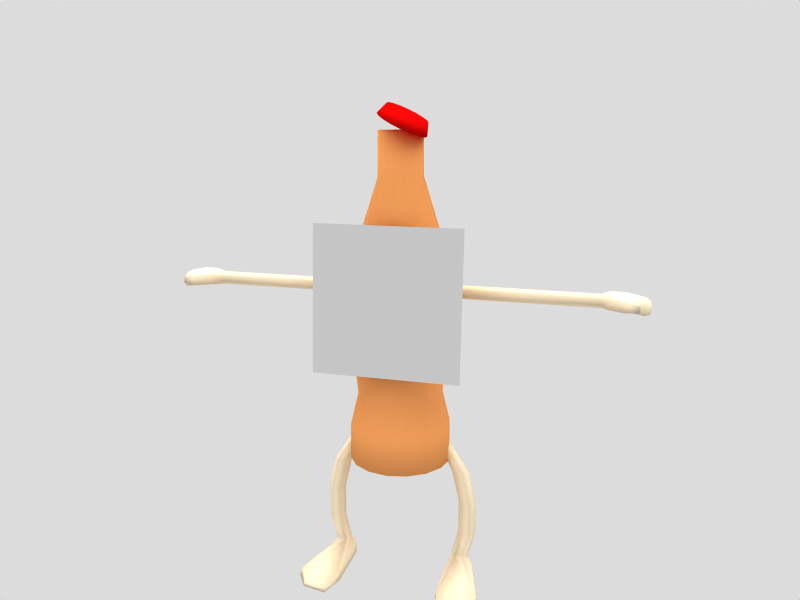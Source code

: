 # Source: super_cocacola6.blend  (saved by Blender 2.46.0; exported with 4.5.12 LTS)
import bpy
from mathutils import Matrix  # noqa: F401  (used for matrix-valued properties, if any)

bpy.ops.wm.read_factory_settings(use_empty=True)
scene = bpy.context.scene
scene.name = 'Scene'

# ---- collections
col_collection_1 = bpy.data.collections.new('Collection 1'); scene.collection.children.link(col_collection_1)
col_collection_20 = bpy.data.collections.new('Collection 20'); scene.collection.children.link(col_collection_20)

# ---- materials (node trees are filled in below, after node groups)
mat_memberskin = bpy.data.materials.new('MemberSkin')
mat_memberskin.alpha_threshold = 0.0
mat_memberskin.diffuse_color = (0.9765, 0.902, 0.7725, 1.0)
mat_memberskin.roughness = 0.0
mat_memberskin.specular_intensity = 0.1
mat_memberskin.line_color = (0.0, 0.0, 0.0, 1.0)
mat_faceskin = bpy.data.materials.new('FaceSkin')
mat_faceskin.alpha_threshold = 0.0
mat_faceskin.preview_render_type = 'CUBE'
mat_faceskin.roughness = 0.5
mat_faceskin.line_color = (0.0, 0.0, 0.0, 1.0)
mat_capskin = bpy.data.materials.new('CapSkin')
mat_capskin.alpha_threshold = 0.0
mat_capskin.preview_render_type = 'CUBE'
mat_capskin.diffuse_color = (0.9294, 0.03137, 0.03137, 1.0)
mat_capskin.roughness = 0.5
mat_capskin.line_color = (0.0, 0.0, 0.0, 1.0)
mat_bottleskin = bpy.data.materials.new('BottleSkin')
mat_bottleskin.alpha_threshold = 0.0
mat_bottleskin.preview_render_type = 'CUBE'
mat_bottleskin.diffuse_color = (0.9647, 0.6314, 0.3608, 1.0)
mat_bottleskin.roughness = 0.5
mat_bottleskin.line_color = (0.0, 0.0, 0.0, 1.0)

# ---- material node trees

# ---- world
world_world = bpy.data.worlds.new('World'); scene.world = world_world
world_world.color = (0.8627, 0.8627, 0.8627)
world_world.use_sun_shadow = False
world_world.sun_shadow_jitter_overblur = 0.0
world_world.cycles.sampling_method = 'MANUAL'
world_world.cycles.sample_map_resolution = 256

# ---- cameras
cam_camera_001 = bpy.data.cameras.new('Camera.001')
cam_camera_001.passepartout_alpha = 0.2
cam_camera_001.clip_end = 100.0
cam_camera_001.lens = 35.0
cam_camera_001.show_passepartout = False
cam_camera_001.show_safe_areas = True
cam_camera_001.dof.focus_distance = 0.0
cam_camera_001.dof.aperture_fstop = 128.0

# ---- lights
light_lamp_003 = bpy.data.lights.new('Lamp.003', 'SUN')
light_lamp_003.transmission_factor = 0.0
light_lamp_003.angle = 1.571
light_lamp_003.energy = 1.5
light_lamp_003.shadow_buffer_clip_start = 0.5
light_lamp_003.shadow_soft_size = 1.0
light_lamp_003.shadow_cascade_max_distance = 1000.0
light_lamp_003.cycles.use_multiple_importance_sampling = False

# ---- meshes
me_leg = bpy.data.meshes.new('Leg')
me_leg.from_pydata([(-1.079, 0.1581, -1.899), (1.079, 0.1581, -1.899), (-0.9976, 0.0175, -1.9), (0.9976, 0.0175, -1.9), (-1.079, -0.1231, -1.832), (1.079, -0.1231, -1.832), (-1.241, -0.1231, -1.832), (1.241, -0.1231, -1.832), (-1.322, 0.01745, -1.899), (1.322, 0.01745, -1.899), (-1.241, 0.158, -1.899), (1.241, 0.158, -1.899), (-1.071, 0.1581, -0.1628), (1.071, 0.1581, -0.1628), (-0.9901, 0.0175, -0.1629), (0.9901, 0.0175, -0.1629), (-1.071, -0.1231, -0.1628), (1.071, -0.1231, -0.1628), (-1.234, -0.1231, -0.1626), (1.234, -0.1231, -0.1626), (-1.315, 0.01745, -0.1625), (1.315, 0.01745, -0.1625), (-1.234, 0.158, -0.1626), (1.234, 0.158, -0.1626), (-1.125, 0.0175, -0.8151), (1.125, 0.0175, -0.8151), (-1.206, 0.1581, -0.815), (1.206, 0.1581, -0.815), (-1.205, -0.1231, -0.7728), (1.205, -0.1231, -0.7728), (-1.368, -0.1231, -0.7726), (1.368, -0.1231, -0.7726), (-1.449, 0.01745, -0.8147), (1.449, 0.01745, -0.8147), (-1.368, 0.158, -0.8148), (1.368, 0.158, -0.8148), (-1.124, 0.0175, -0.7307), (1.124, 0.0175, -0.7307), (-1.205, 0.1581, -0.7306), (1.205, 0.1581, -0.7306), (-1.449, 0.01745, -0.7303), (1.449, 0.01745, -0.7303), (-1.368, 0.158, -0.7304), (1.368, 0.158, -0.7304), (-0.7608, 0.01748, 0.5444), (0.7608, 0.01748, 0.5444), (-0.8063, 0.09631, 0.5445), (0.8063, 0.09631, 0.5445), (-0.8518, 0.01746, 0.5445), (0.8518, 0.01746, 0.5445), (-0.8063, -0.06137, 0.5445), (0.8063, -0.06137, 0.5445), (-0.7152, -0.06135, 0.5443), (0.7152, -0.06135, 0.5443), (-0.6697, 0.01749, 0.5443), (0.6697, 0.01749, 0.5443), (-0.7153, 0.09632, 0.5443), (0.7153, 0.09632, 0.5443), (-1.277, 0.2626, -2.024), (1.277, 0.2626, -2.024), (-1.393, 0.01744, -2.024), (1.393, 0.01744, -2.024), (-1.65, -0.9488, -2.019), (1.65, -0.9488, -2.019), (-0.9488, -0.9447, -2.018), (0.9488, -0.9447, -2.018), (-0.9457, 0.01751, -2.024), (0.9457, 0.01751, -2.024), (-1.044, 0.2627, -2.024), (1.044, 0.2627, -2.024), (-0.9212, 0.01751, -2.165), (0.9212, 0.01751, -2.165), (-1.018, 0.2833, -2.165), (1.018, 0.2833, -2.165), (-0.9196, -1.0, -2.163), (0.9196, -1.0, -2.163), (-1.703, -1.004, -2.163), (1.703, -1.004, -2.163), (-1.424, 0.01744, -2.164), (1.424, 0.01744, -2.164), (-1.295, 0.2832, -2.164), (1.295, 0.2832, -2.164), (-1.054, -1.426, -2.166), (1.054, -1.426, -2.166), (-1.496, -1.333, -2.167), (1.496, -1.333, -2.167), (-1.493, -1.291, -2.097), (1.493, -1.291, -2.097), (-1.055, -1.385, -2.096), (1.055, -1.385, -2.096), (-1.126, 0.0175, -1.352), (1.126, 0.0175, -1.352), (-1.207, 0.1581, -1.352), (1.207, 0.1581, -1.352), (-1.207, -0.1231, -1.352), (1.207, -0.1231, -1.352), (-1.37, -0.1231, -1.352), (1.37, -0.1231, -1.352), (-1.451, 0.01745, -1.351), (1.451, 0.01745, -1.351), (-1.37, 0.158, -1.352), (1.37, 0.158, -1.352)], [], [(26, 38, 36, 24), (37, 39, 27, 25), (38, 12, 14, 36), (15, 13, 39, 37), (24, 36, 28), (29, 37, 25), (36, 14, 16, 28), (17, 15, 37, 29), (28, 16, 18, 30), (19, 17, 29, 31), (30, 40, 32), (33, 41, 31), (30, 18, 20, 40), (21, 19, 31, 41), (32, 40, 42, 34), (43, 41, 33, 35), (40, 20, 22, 42), (23, 21, 41, 43), (12, 38, 42, 22), (43, 39, 13, 23), (38, 26, 34, 42), (35, 27, 39, 43), (12, 22, 46, 56), (47, 23, 13, 57), (22, 20, 48, 46), (49, 21, 23, 47), (20, 18, 50, 48), (51, 19, 21, 49), (18, 16, 52, 50), (53, 17, 19, 51), (16, 14, 54, 52), (55, 15, 17, 53), (14, 12, 56, 54), (57, 13, 15, 55), (44, 54, 56), (57, 55, 45), (44, 52, 54), (55, 53, 45), (44, 50, 52), (53, 51, 45), (44, 48, 50), (51, 49, 45), (44, 46, 48), (49, 47, 45), (44, 56, 46), (47, 57, 45), (10, 0, 68, 58), (69, 1, 11, 59), (8, 10, 58, 60), (59, 11, 9, 61), (6, 8, 60, 62), (61, 9, 7, 63), (4, 6, 62, 64), (63, 7, 5, 65), (2, 4, 64, 66), (65, 5, 3, 67), (0, 2, 66, 68), (67, 3, 1, 69), (66, 70, 72, 68), (73, 71, 67, 69), (64, 74, 70, 66), (71, 75, 65, 67), (60, 78, 76, 62), (77, 79, 61, 63), (58, 80, 78, 60), (79, 81, 59, 61), (68, 72, 80, 58), (81, 73, 69, 59), (70, 78, 80, 72), (81, 79, 71, 73), (70, 74, 76, 78), (77, 75, 71, 79), (76, 74, 82, 84), (83, 75, 77, 85), (62, 76, 84, 86), (85, 77, 63, 87), (74, 64, 88, 82), (89, 65, 75, 83), (64, 62, 86, 88), (87, 63, 65, 89), (86, 84, 82, 88), (83, 85, 87, 89), (0, 92, 90, 2), (91, 93, 1, 3), (92, 26, 24, 90), (25, 27, 93, 91), (2, 90, 94, 4), (95, 91, 3, 5), (90, 24, 28, 94), (29, 25, 91, 95), (4, 94, 96, 6), (97, 95, 5, 7), (94, 28, 30, 96), (31, 29, 95, 97), (6, 96, 98, 8), (99, 97, 7, 9), (96, 30, 32, 98), (33, 31, 97, 99), (8, 98, 100, 10), (101, 99, 9, 11), (98, 32, 34, 100), (35, 33, 99, 101), (26, 92, 100, 34), (101, 93, 27, 35), (92, 0, 10, 100), (11, 1, 93, 101)])
me_leg.polygons.foreach_set('use_smooth', [True] * 106)
me_leg.materials.append(mat_memberskin)
me_leg.use_remesh_preserve_volume = False
me_leg.use_remesh_preserve_attributes = False
me_leg.use_mirror_vertex_groups = False
me_leg.update()
me_arm = bpy.data.meshes.new('Arm')
me_arm.from_pydata([(-3.485, 0.1051, -0.01245), (3.485, 0.1051, -0.01245), (-3.485, -0.0002192, -0.07328), (3.485, -0.0002192, -0.07328), (-3.485, -0.1056, -0.01248), (3.485, -0.1056, -0.01248), (-3.485, -0.1056, 0.1091), (3.485, -0.1056, 0.1091), (-3.485, -0.0002588, 0.17), (3.485, -0.0002588, 0.17), (-3.485, 0.1051, 0.1092), (3.485, 0.1051, 0.1092), (-0.9201, 0.1051, -0.01245), (0.9201, 0.1051, -0.01245), (-0.9201, -0.0002191, -0.07328), (0.9201, -0.0002191, -0.07328), (-0.9201, -0.1056, -0.01248), (0.9201, -0.1056, -0.01248), (-0.9201, -0.1056, 0.1091), (0.9201, -0.1056, 0.1091), (-0.9201, -0.000259, 0.17), (0.9201, -0.000259, 0.17), (-0.9201, 0.1051, 0.1092), (0.9201, 0.1051, 0.1092), (-2.249, -0.0002191, -0.07328), (2.249, -0.0002191, -0.07328), (-2.249, 0.1051, -0.01245), (2.249, 0.1051, -0.01245), (-2.201, -0.1056, -0.01248), (2.201, -0.1056, -0.01248), (-2.201, -0.1056, 0.1091), (2.201, -0.1056, 0.1091), (-2.249, -0.0002589, 0.17), (2.249, -0.0002589, 0.17), (-2.249, 0.1051, 0.1092), (2.249, 0.1051, 0.1092), (-2.152, -0.0002191, -0.07328), (2.152, -0.0002191, -0.07328), (-2.152, 0.1051, -0.01245), (2.152, 0.1051, -0.01245), (-2.152, -0.0002589, 0.17), (2.152, -0.0002589, 0.17), (-2.152, 0.1051, 0.1092), (2.152, 0.1051, 0.1092), (-0.6995, -0.000239, -0.004715), (0.6995, -0.000239, -0.004715), (-0.6995, 0.05883, 0.0294), (0.6995, 0.05883, 0.0294), (-0.6995, -0.0002502, 0.06349), (0.6995, -0.0002502, 0.06349), (-0.6995, -0.05932, 0.02938), (0.6995, -0.05932, 0.02938), (-0.6995, -0.05931, -0.03883), (0.6995, -0.05931, -0.03883), (-0.6995, -0.0002279, -0.07293), (0.6995, -0.0002279, -0.07293), (-0.6995, 0.05884, -0.03881), (0.6995, 0.05884, -0.03881), (-3.627, 0.1509, 0.1356), (3.627, 0.1509, 0.1356), (-3.627, -0.0002675, 0.2229), (3.627, -0.0002675, 0.2229), (-3.627, -0.2689, 0.1356), (3.627, -0.2689, 0.1356), (-3.627, -0.2689, -0.03895), (3.627, -0.2689, -0.03895), (-3.627, -0.0002105, -0.09188), (3.627, -0.0002105, -0.09188), (-3.627, 0.1509, -0.03889), (3.627, 0.1509, -0.03889), (-4.185, 0.1509, -0.1001), (4.185, 0.1509, -0.1001), (-4.185, -0.0002105, -0.1531), (4.185, -0.0002105, -0.1531), (-4.185, -0.2689, -0.1001), (4.185, -0.2689, -0.1001), (-4.185, -0.2689, 0.07439), (4.185, -0.2689, 0.07439), (-4.185, -0.0002675, 0.1617), (4.185, -0.0002675, 0.1617), (-4.185, 0.1509, 0.07444), (4.185, 0.1509, 0.07444), (-4.312, -0.03453, -0.02474), (4.312, -0.03453, -0.02474), (-4.283, 0.05216, 0.04497), (4.283, 0.05216, 0.04497), (-4.283, -0.03454, 0.1146), (4.283, -0.03454, 0.1146), (-4.283, -0.1212, 0.04493), (4.283, -0.1212, 0.04493), (-4.283, -0.1212, -0.09445), (4.283, -0.1212, -0.09445), (-4.283, -0.03451, -0.1367), (4.283, -0.03451, -0.1367), (-4.283, 0.05218, -0.09441), (4.283, 0.05218, -0.09441), (-3.881, -0.0002105, -0.09188), (3.881, -0.0002105, -0.09188), (-3.881, 0.1509, -0.03889), (3.881, 0.1509, -0.03889), (-3.881, -0.2689, -0.03894), (3.881, -0.2689, -0.03894), (-3.881, -0.2689, 0.1356), (3.881, -0.2689, 0.1356), (-3.881, -0.0002675, 0.2229), (3.881, -0.0002675, 0.2229), (-3.881, 0.1509, 0.1356), (3.881, 0.1509, 0.1356), (-3.881, -0.4134, -0.03896), (3.881, -0.4134, -0.03896), (-3.881, -0.4134, 0.1356), (3.881, -0.4134, 0.1356), (-4.077, -0.359, 0.1028), (4.077, -0.359, 0.1028), (-4.112, -0.4493, 0.1028), (4.112, -0.4493, 0.1028), (-4.112, -0.4492, -0.006225), (4.112, -0.4492, -0.006225), (-4.077, -0.359, -0.00621), (4.077, -0.359, -0.00621)], [], [(0, 26, 24, 2), (25, 27, 1, 3), (2, 24, 28, 4), (29, 25, 3, 5), (4, 28, 30, 6), (31, 29, 5, 7), (6, 30, 32, 8), (33, 31, 7, 9), (8, 32, 34, 10), (35, 33, 9, 11), (26, 0, 10, 34), (11, 1, 27, 35), (26, 38, 36, 24), (37, 39, 27, 25), (38, 12, 14, 36), (15, 13, 39, 37), (24, 36, 28), (29, 37, 25), (36, 14, 16, 28), (17, 15, 37, 29), (28, 16, 18, 30), (19, 17, 29, 31), (30, 40, 32), (33, 41, 31), (30, 18, 20, 40), (21, 19, 31, 41), (32, 40, 42, 34), (43, 41, 33, 35), (40, 20, 22, 42), (23, 21, 41, 43), (12, 38, 42, 22), (43, 39, 13, 23), (38, 26, 34, 42), (35, 27, 39, 43), (12, 22, 46, 56), (47, 23, 13, 57), (22, 20, 48, 46), (49, 21, 23, 47), (20, 18, 50, 48), (51, 19, 21, 49), (18, 16, 52, 50), (53, 17, 19, 51), (16, 14, 54, 52), (55, 15, 17, 53), (14, 12, 56, 54), (57, 13, 15, 55), (44, 54, 56), (57, 55, 45), (44, 52, 54), (55, 53, 45), (44, 50, 52), (53, 51, 45), (44, 48, 50), (51, 49, 45), (44, 46, 48), (49, 47, 45), (44, 56, 46), (47, 57, 45), (10, 0, 68, 58), (69, 1, 11, 59), (8, 10, 58, 60), (59, 11, 9, 61), (6, 8, 60, 62), (61, 9, 7, 63), (4, 6, 62, 64), (63, 7, 5, 65), (2, 4, 64, 66), (65, 5, 3, 67), (0, 2, 66, 68), (67, 3, 1, 69), (80, 70, 94, 84), (95, 71, 81, 85), (78, 80, 84, 86), (85, 81, 79, 87), (76, 78, 86, 88), (87, 79, 77, 89), (74, 76, 88, 90), (89, 77, 75, 91), (72, 74, 90, 92), (91, 75, 73, 93), (70, 72, 92, 94), (93, 73, 71, 95), (82, 94, 92), (93, 95, 83), (82, 92, 90), (91, 93, 83), (82, 90, 88), (89, 91, 83), (82, 88, 86), (87, 89, 83), (82, 86, 84), (85, 87, 83), (84, 94, 82), (83, 95, 85), (66, 96, 98, 68), (99, 97, 67, 69), (96, 72, 70, 98), (71, 73, 97, 99), (64, 100, 96, 66), (97, 101, 65, 67), (100, 74, 72, 96), (73, 75, 101, 97), (102, 76, 74, 100), (75, 77, 103, 101), (60, 104, 102, 62), (103, 105, 61, 63), (104, 78, 76, 102), (77, 79, 105, 103), (58, 106, 104, 60), (105, 107, 59, 61), (106, 80, 78, 104), (79, 81, 107, 105), (68, 98, 106, 58), (107, 99, 69, 59), (98, 70, 80, 106), (81, 71, 99, 107), (62, 102, 110), (111, 103, 63), (100, 64, 108), (109, 65, 101), (62, 110, 108, 64), (109, 111, 63, 65), (110, 102, 112, 114), (113, 103, 111, 115), (108, 110, 114, 116), (115, 111, 109, 117), (100, 108, 116, 118), (117, 109, 101, 119), (102, 100, 118, 112), (119, 101, 103, 113), (112, 118, 116, 114), (117, 119, 113, 115)])
me_arm.polygons.foreach_set('use_smooth', [True] * 132)
me_arm.materials.append(mat_memberskin)
me_arm.use_remesh_preserve_volume = False
me_arm.use_remesh_preserve_attributes = False
me_arm.use_mirror_vertex_groups = False
me_arm.update()
me_skin = bpy.data.meshes.new('Skin')
me_skin.from_pydata([(-1.058, -0.6707, 0.9427), (-0.9335, -0.6785, -1.053), (1.057, -0.8209, -0.9283), (0.9326, -0.8132, 1.068)], [], [(0, 1, 2, 3)])
_uv = me_skin.uv_layers.new(name='UVTex')
_uv.uv.foreach_set('vector', [1.0, 1.0, 0.0, 1.0, 0.0, 0.0, 1.0, 1.49e-07])
me_skin.materials.append(mat_faceskin)
me_skin.use_remesh_preserve_volume = False
me_skin.use_remesh_preserve_attributes = False
me_skin.use_mirror_vertex_groups = False
me_skin.update()
me_cap = bpy.data.meshes.new('Cap')
me_cap.from_pydata([(-0.4942, 0.7732, -0.2325), (-0.1994, 0.9003, -0.7034), (0.1482, 0.8917, -1.079), (0.4957, 0.7489, -1.303), (0.7901, 0.4935, -1.341), (0.9867, 0.1644, -1.186), (1.055, -0.1883, -0.8631), (0.986, -0.5108, -0.4208), (0.7889, -0.7542, 0.07348), (0.4941, -0.8812, 0.5445), (0.1465, -0.8727, 0.9204), (-0.201, -0.7298, 1.144), (-0.4954, -0.4744, 1.182), (-0.692, -0.1453, 1.027), (-0.7608, 0.2073, 0.7041), (-0.6913, 0.5299, 0.2618), (-0.1844, 0.8402, 0.5958), (0.05866, 0.945, 0.2075), (0.3452, 0.9379, -0.1024), (0.6316, 0.8202, -0.2869), (0.8743, 0.6096, -0.3177), (1.036, 0.3384, -0.1903), (1.093, 0.04766, 0.07591), (1.036, -0.2182, 0.4405), (0.8733, -0.4188, 0.8479), (0.6303, -0.5235, 1.236), (0.3438, -0.5165, 1.546), (0.05737, -0.3987, 1.731), (-0.1853, -0.1882, 1.761), (-0.3474, 0.08307, 1.634), (-0.4041, 0.3738, 1.368), (-0.3469, 0.6397, 1.003), (0.1473, 0.009514, -0.07949), (0.3445, 0.2107, 0.7219)], [], [(32, 0, 1), (33, 17, 16), (32, 1, 2), (33, 18, 17), (32, 2, 3), (33, 19, 18), (32, 3, 4), (33, 20, 19), (32, 4, 5), (33, 21, 20), (32, 5, 6), (33, 22, 21), (32, 6, 7), (33, 23, 22), (32, 7, 8), (33, 24, 23), (32, 8, 9), (33, 25, 24), (32, 9, 10), (33, 26, 25), (32, 10, 11), (33, 27, 26), (32, 11, 12), (33, 28, 27), (32, 12, 13), (33, 29, 28), (32, 13, 14), (33, 30, 29), (32, 14, 15), (33, 31, 30), (15, 0, 32), (33, 16, 31), (0, 16, 17, 1), (1, 17, 18, 2), (2, 18, 19, 3), (3, 19, 20, 4), (4, 20, 21, 5), (5, 21, 22, 6), (6, 22, 23, 7), (7, 23, 24, 8), (8, 24, 25, 9), (9, 25, 26, 10), (10, 26, 27, 11), (11, 27, 28, 12), (12, 28, 29, 13), (13, 29, 30, 14), (14, 30, 31, 15), (16, 0, 15, 31)])
me_cap.polygons.foreach_set('use_smooth', [True] * 48)
_uv = me_cap.uv_layers.new(name='UVTex')
_uv.uv.foreach_set('vector', [0.4969, 0.6, 0.5905, 0.5374, 0.6073, 0.578, 0.5, 0.8531, 0.5619, 0.9365, 0.5253, 0.9538, 0.4969, 0.6, 0.6073, 0.578, 0.6073, 0.622, 0.5, 0.8531, 0.5891, 0.9065, 0.5619, 0.9365, 0.4969, 0.6, 0.6073, 0.622, 0.5905, 0.6626, 0.5, 0.8531, 0.6027, 0.8683, 0.5891, 0.9065, 0.4969, 0.6, 0.5905, 0.6626, 0.5594, 0.6936, 0.5, 0.8531, 0.6007, 0.8279, 0.6027, 0.8683, 0.4969, 0.6, 0.5594, 0.6936, 0.5188, 0.7105, 0.5, 0.8531, 0.5834, 0.7912, 0.6007, 0.8279, 0.4969, 0.6, 0.5188, 0.7105, 0.4749, 0.7105, 0.5, 0.8531, 0.5533, 0.7641, 0.5834, 0.7912, 0.4969, 0.6, 0.4749, 0.7105, 0.4343, 0.6936, 0.5, 0.8531, 0.5152, 0.7504, 0.5533, 0.7641, 0.4969, 0.6, 0.4343, 0.6936, 0.4032, 0.6626, 0.5, 0.8531, 0.4747, 0.7524, 0.5152, 0.7504, 0.4969, 0.6, 0.4032, 0.6626, 0.3864, 0.622, 0.5, 0.8531, 0.4381, 0.7698, 0.4747, 0.7524, 0.4969, 0.6, 0.3864, 0.622, 0.3864, 0.578, 0.5, 0.8531, 0.4109, 0.7998, 0.4381, 0.7698, 0.4969, 0.6, 0.3864, 0.578, 0.4032, 0.5374, 0.5, 0.8531, 0.3973, 0.8379, 0.4109, 0.7998, 0.4969, 0.6, 0.4032, 0.5374, 0.4343, 0.5064, 0.5, 0.8531, 0.3993, 0.8784, 0.3973, 0.8379, 0.4969, 0.6, 0.4343, 0.5064, 0.4749, 0.4895, 0.5, 0.8531, 0.4166, 0.915, 0.3993, 0.8784, 0.4969, 0.6, 0.4749, 0.4895, 0.5188, 0.4895, 0.5, 0.8531, 0.4467, 0.9422, 0.4166, 0.915, 0.4969, 0.6, 0.5188, 0.4895, 0.5594, 0.5064, 0.5, 0.8531, 0.4848, 0.9558, 0.4467, 0.9422, 0.5594, 0.5064, 0.5905, 0.5374, 0.4969, 0.6, 0.5, 0.8531, 0.5253, 0.9538, 0.4848, 0.9558, 0.5218, 0.9629, 0.5253, 0.9538, 0.5619, 0.9365, 0.5622, 0.9462, 0.5622, 0.9462, 0.5619, 0.9365, 0.5891, 0.9065, 0.5931, 0.9153, 0.5931, 0.9153, 0.5891, 0.9065, 0.6027, 0.8683, 0.6098, 0.875, 0.6098, 0.875, 0.6027, 0.8683, 0.6007, 0.8279, 0.6098, 0.8313, 0.6098, 0.8313, 0.6007, 0.8279, 0.5834, 0.7912, 0.5931, 0.7909, 0.5931, 0.7909, 0.5834, 0.7912, 0.5533, 0.7641, 0.5622, 0.76, 0.5622, 0.76, 0.5533, 0.7641, 0.5152, 0.7504, 0.5218, 0.7433, 0.5218, 0.7433, 0.5152, 0.7504, 0.4747, 0.7524, 0.4782, 0.7433, 0.4782, 0.7433, 0.4747, 0.7524, 0.4381, 0.7698, 0.4378, 0.76, 0.4378, 0.76, 0.4381, 0.7698, 0.4109, 0.7998, 0.4069, 0.7909, 0.4069, 0.7909, 0.4109, 0.7998, 0.3973, 0.8379, 0.3902, 0.8313, 0.3902, 0.8313, 0.3973, 0.8379, 0.3993, 0.8784, 0.3902, 0.875, 0.3902, 0.875, 0.3993, 0.8784, 0.4166, 0.915, 0.4069, 0.9153, 0.4069, 0.9153, 0.4166, 0.915, 0.4467, 0.9422, 0.4378, 0.9462, 0.4378, 0.9462, 0.4467, 0.9422, 0.4848, 0.9558, 0.4782, 0.9629, 0.5253, 0.9538, 0.5218, 0.9629, 0.4782, 0.9629, 0.4848, 0.9558])
me_cap.materials.append(mat_capskin)
me_cap.use_remesh_preserve_volume = False
me_cap.use_remesh_preserve_attributes = False
me_cap.use_mirror_vertex_groups = False
me_cap.update()
me_bottle = bpy.data.meshes.new('Bottle')
me_bottle.from_pydata([(0.9481, -0.001622, -2.451), (0.9481, 0.001622, -2.451), (0.8769, -0.3595, -2.451), (0.8769, 0.3595, -2.451), (0.6742, -0.6629, -2.451), (0.6742, 0.6629, -2.451), (0.3708, -0.8656, -2.451), (0.3708, 0.8656, -2.451), (0.01292, -0.9368, -2.451), (0.01292, 0.9368, -2.451), (-0.3449, -0.8656, -2.451), (-0.3449, 0.8656, -2.451), (-0.6483, -0.6629, -2.451), (-0.6483, 0.6629, -2.451), (-0.851, -0.3595, -2.451), (-0.851, 0.3595, -2.451), (-0.9222, -0.001622, -2.451), (-0.9222, 0.001622, -2.451), (0.4092, -0.001623, 2.446), (0.4092, 0.001623, 2.446), (0.379, -0.1533, 2.446), (0.379, 0.1533, 2.446), (0.2931, -0.2818, 2.446), (0.2931, 0.2818, 2.446), (0.1646, -0.3677, 2.446), (0.1646, 0.3677, 2.446), (0.01292, -0.3979, 2.446), (0.01292, 0.3979, 2.446), (-0.1387, -0.3677, 2.446), (-0.1387, 0.3677, 2.446), (-0.2673, -0.2818, 2.446), (-0.2673, 0.2818, 2.446), (-0.3532, -0.1533, 2.446), (-0.3532, 0.1533, 2.446), (-0.3833, -0.001621, 2.446), (-0.3833, 0.001621, 2.446), (0.01292, -0.001623, -2.451), (0.01292, 0.001623, -2.451), (0.01292, -0.001622, 2.446), (0.01292, 0.001622, 2.446), (0.8553, -0.001623, 0.667), (0.8553, 0.001623, 0.667), (0.7912, -0.324, 0.667), (0.7912, 0.324, 0.667), (0.6086, -0.5973, 0.667), (0.6086, 0.5973, 0.667), (0.3353, -0.7799, 0.667), (0.3353, 0.7799, 0.667), (0.01292, -0.844, 0.667), (0.01292, 0.844, 0.667), (-0.3094, -0.7799, 0.667), (-0.3094, 0.7799, 0.667), (-0.5827, -0.5973, 0.667), (-0.5827, 0.5973, 0.667), (-0.7653, -0.324, 0.667), (-0.7653, 0.324, 0.667), (-0.8294, -0.001621, 0.667), (-0.8294, 0.001621, 0.667), (0.9423, -0.001623, -0.3342), (0.9423, 0.001623, -0.3342), (0.8715, -0.3573, -0.3342), (0.8715, 0.3573, -0.3342), (0.6701, -0.6588, -0.3342), (0.6701, 0.6588, -0.3342), (0.3686, -0.8602, -0.3342), (0.3686, 0.8602, -0.3342), (0.01292, -0.931, -0.3342), (0.01292, 0.931, -0.3342), (-0.3427, -0.8602, -0.3342), (-0.3427, 0.8602, -0.3342), (-0.6442, -0.6588, -0.3342), (-0.6442, 0.6588, -0.3342), (-0.8457, -0.3573, -0.3342), (-0.8457, 0.3573, -0.3342), (-0.9164, -0.001621, -0.3342), (-0.9164, 0.001621, -0.3342), (0.4204, -0.001623, 1.803), (0.4204, 0.001623, 1.803), (0.3894, -0.1576, 1.803), (0.3894, 0.1576, 1.803), (0.3011, -0.2898, 1.803), (0.3011, 0.2898, 1.803), (0.1689, -0.3781, 1.803), (0.1689, 0.3781, 1.803), (0.01292, -0.4091, 1.803), (0.01292, 0.4091, 1.803), (-0.143, -0.3781, 1.803), (-0.143, 0.3781, 1.803), (-0.2699, -0.2844, 1.801), (-0.2699, 0.2844, 1.801), (-0.3566, -0.1547, 1.801), (-0.3566, 0.1547, 1.801), (-0.387, -0.001621, 1.801), (-0.387, 0.001621, 1.801), (0.9402, -0.001623, -1.911), (0.9402, 0.001623, -1.911), (0.8696, -0.3565, -1.911), (0.8696, 0.3565, -1.911), (0.6686, -0.6573, -1.911), (0.6686, 0.6573, -1.911), (0.3678, -0.8583, -1.911), (0.3678, 0.8583, -1.911), (0.01292, -0.9289, -1.911), (0.01292, 0.9289, -1.911), (-0.3419, -0.8583, -1.911), (-0.3419, 0.8583, -1.911), (-0.6428, -0.6573, -1.911), (-0.6428, 0.6573, -1.911), (-0.8438, -0.3565, -1.911), (-0.8438, 0.3565, -1.911), (-0.9144, -0.001622, -1.911), (-0.9144, 0.001622, -1.911), (0.794, -0.001623, -1.41), (0.794, 0.001623, -1.41), (0.7345, -0.3005, -1.41), (0.7345, 0.3005, -1.41), (0.5652, -0.5539, -1.41), (0.5652, 0.5539, -1.41), (0.3118, -0.7232, -1.41), (0.3118, 0.7232, -1.41), (0.01292, -0.7827, -1.41), (0.01292, 0.7827, -1.41), (-0.286, -0.7232, -1.41), (-0.286, 0.7232, -1.41), (-0.5394, -0.5539, -1.41), (-0.5394, 0.5539, -1.41), (-0.7087, -0.3005, -1.41), (-0.7087, 0.3005, -1.41), (-0.7681, -0.001622, -1.41), (-0.7681, 0.001622, -1.41)], [], [(36, 0, 2), (3, 1, 37), (38, 20, 18), (19, 21, 39), (36, 2, 4), (5, 3, 37), (38, 22, 20), (21, 23, 39), (36, 4, 6), (7, 5, 37), (38, 24, 22), (23, 25, 39), (36, 6, 8), (9, 7, 37), (38, 26, 24), (25, 27, 39), (36, 8, 10), (11, 9, 37), (38, 28, 26), (27, 29, 39), (36, 10, 12), (13, 11, 37), (38, 30, 28), (29, 31, 39), (36, 12, 14), (15, 13, 37), (38, 32, 30), (31, 33, 39), (36, 14, 16), (17, 15, 37), (38, 34, 32), (33, 35, 39), (58, 40, 42, 60), (43, 41, 59, 61), (60, 42, 44, 62), (45, 43, 61, 63), (62, 44, 46, 64), (47, 45, 63, 65), (64, 46, 48, 66), (49, 47, 65, 67), (66, 48, 50, 68), (51, 49, 67, 69), (68, 50, 52, 70), (53, 51, 69, 71), (70, 52, 54, 72), (55, 53, 71, 73), (72, 54, 56, 74), (57, 55, 73, 75), (40, 76, 78, 42), (79, 77, 41, 43), (42, 78, 80, 44), (81, 79, 43, 45), (44, 80, 82, 46), (83, 81, 45, 47), (46, 82, 84, 48), (85, 83, 47, 49), (48, 84, 86, 50), (87, 85, 49, 51), (50, 86, 88, 52), (89, 87, 51, 53), (52, 88, 90, 54), (91, 89, 53, 55), (54, 90, 92, 56), (93, 91, 55, 57), (76, 18, 20, 78), (21, 19, 77, 79), (78, 20, 22, 80), (23, 21, 79, 81), (80, 22, 24, 82), (25, 23, 81, 83), (82, 24, 26, 84), (27, 25, 83, 85), (84, 26, 28, 86), (29, 27, 85, 87), (86, 28, 30, 88), (31, 29, 87, 89), (88, 30, 32, 90), (33, 31, 89, 91), (90, 32, 34, 92), (35, 33, 91, 93), (0, 94, 96, 2), (97, 95, 1, 3), (2, 96, 98, 4), (99, 97, 3, 5), (4, 98, 100, 6), (101, 99, 5, 7), (6, 100, 102, 8), (103, 101, 7, 9), (8, 102, 104, 10), (105, 103, 9, 11), (10, 104, 106, 12), (107, 105, 11, 13), (12, 106, 108, 14), (109, 107, 13, 15), (14, 108, 110, 16), (111, 109, 15, 17), (94, 112, 114, 96), (115, 113, 95, 97), (112, 58, 60, 114), (61, 59, 113, 115), (96, 114, 116, 98), (117, 115, 97, 99), (114, 60, 62, 116), (63, 61, 115, 117), (98, 116, 118, 100), (119, 117, 99, 101), (116, 62, 64, 118), (65, 63, 117, 119), (100, 118, 120, 102), (121, 119, 101, 103), (118, 64, 66, 120), (67, 65, 119, 121), (102, 120, 122, 104), (123, 121, 103, 105), (120, 66, 68, 122), (69, 67, 121, 123), (104, 122, 124, 106), (125, 123, 105, 107), (122, 68, 70, 124), (71, 69, 123, 125), (106, 124, 126, 108), (127, 125, 107, 109), (124, 70, 72, 126), (73, 71, 125, 127), (108, 126, 128, 110), (129, 127, 109, 111), (126, 72, 74, 128), (75, 73, 127, 129)])
me_bottle.polygons.foreach_set('use_smooth', [True] * 128)
_uv = me_bottle.uv_layers.new(name='UVTex')
_uv.uv.foreach_set('vector', [0.3256, 0.02705, 0.3272, 0.02705, 0.2938, 0.01764, 0.7062, 0.01764, 0.6728, 0.02705, 0.6744, 0.02705, 0.1809, 0.9323, 0.2312, 0.9323, 0.2447, 0.9323, 0.7553, 0.9323, 0.7688, 0.9323, 0.8191, 0.9323, 0.3256, 0.02705, 0.2938, 0.01764, 0.2605, 0.01764, 0.7395, 0.01764, 0.7062, 0.01764, 0.6744, 0.02705, 0.1809, 0.9323, 0.2178, 0.9323, 0.2312, 0.9323, 0.7688, 0.9323, 0.7822, 0.9323, 0.8191, 0.9323, 0.3256, 0.02705, 0.2605, 0.01764, 0.2272, 0.01764, 0.7728, 0.01764, 0.7395, 0.01764, 0.6744, 0.02705, 0.1809, 0.9323, 0.2044, 0.9323, 0.2178, 0.9323, 0.7822, 0.9323, 0.7956, 0.9323, 0.8191, 0.9323, 0.3256, 0.02705, 0.2272, 0.01764, 0.1939, 0.01764, 0.8061, 0.01764, 0.7728, 0.01764, 0.6744, 0.02705, 0.1809, 0.9323, 0.1909, 0.9323, 0.2044, 0.9323, 0.7956, 0.9323, 0.8091, 0.9323, 0.8191, 0.9323, 0.05967, 0.02705, 0.1939, 0.01764, 0.1606, 0.01764, 0.8394, 0.01764, 0.8061, 0.01764, 0.9403, 0.02705, 0.1809, 0.9323, 0.1775, 0.9323, 0.1909, 0.9323, 0.8091, 0.9323, 0.8225, 0.9323, 0.8191, 0.9323, 0.05967, 0.02705, 0.1606, 0.01764, 0.1273, 0.01764, 0.8727, 0.01764, 0.8394, 0.01764, 0.9403, 0.02705, 0.1809, 0.9323, 0.1641, 0.9323, 0.1775, 0.9323, 0.8225, 0.9323, 0.8359, 0.9323, 0.8191, 0.9323, 0.05967, 0.02705, 0.1273, 0.01764, 0.09399, 0.01764, 0.906, 0.01764, 0.8727, 0.01764, 0.9403, 0.02705, 0.1809, 0.9323, 0.1506, 0.9323, 0.1641, 0.9323, 0.8359, 0.9323, 0.8494, 0.9323, 0.8191, 0.9323, 0.05967, 0.02705, 0.09399, 0.01764, 0.06068, 0.02705, 0.9393, 0.02705, 0.906, 0.01764, 0.9403, 0.02705, 0.1809, 0.9323, 0.1372, 0.9323, 0.1506, 0.9323, 0.8494, 0.9323, 0.8628, 0.9323, 0.8191, 0.9323, 0.3323, 0.4168, 0.3105, 0.6256, 0.2817, 0.6256, 0.298, 0.4168, 0.7183, 0.6256, 0.6895, 0.6256, 0.6677, 0.4168, 0.702, 0.4168, 0.298, 0.4168, 0.2817, 0.6256, 0.2529, 0.6256, 0.2638, 0.4168, 0.7471, 0.6256, 0.7183, 0.6256, 0.702, 0.4168, 0.7362, 0.4168, 0.2638, 0.4168, 0.2529, 0.6256, 0.224, 0.6256, 0.2295, 0.4168, 0.776, 0.6256, 0.7471, 0.6256, 0.7362, 0.4168, 0.7705, 0.4168, 0.2295, 0.4168, 0.224, 0.6256, 0.1952, 0.6256, 0.1952, 0.4168, 0.8048, 0.6256, 0.776, 0.6256, 0.7705, 0.4168, 0.8048, 0.4168, 0.1952, 0.4168, 0.1952, 0.6256, 0.1664, 0.6256, 0.1609, 0.4168, 0.8336, 0.6256, 0.8048, 0.6256, 0.8048, 0.4168, 0.8391, 0.4168, 0.1609, 0.4168, 0.1664, 0.6256, 0.1375, 0.6256, 0.1267, 0.4168, 0.8625, 0.6256, 0.8336, 0.6256, 0.8391, 0.4168, 0.8733, 0.4168, 0.1267, 0.4168, 0.1375, 0.6256, 0.1087, 0.6256, 0.09239, 0.4168, 0.8913, 0.6256, 0.8625, 0.6256, 0.8733, 0.4168, 0.9076, 0.4168, 0.09239, 0.4168, 0.1087, 0.6256, 0.07988, 0.6256, 0.05811, 0.4168, 0.9201, 0.6256, 0.8913, 0.6256, 0.9076, 0.4168, 0.9419, 0.4168, 0.3105, 0.6256, 0.25, 0.8351, 0.2359, 0.8351, 0.2817, 0.6256, 0.7641, 0.8351, 0.75, 0.8351, 0.6895, 0.6256, 0.7183, 0.6256, 0.2817, 0.6256, 0.2359, 0.8351, 0.2219, 0.8351, 0.2529, 0.6256, 0.7781, 0.8351, 0.7641, 0.8351, 0.7183, 0.6256, 0.7471, 0.6256, 0.2529, 0.6256, 0.2219, 0.8351, 0.2079, 0.8351, 0.224, 0.6256, 0.7921, 0.8351, 0.7781, 0.8351, 0.7471, 0.6256, 0.776, 0.6256, 0.224, 0.6256, 0.2079, 0.8351, 0.1939, 0.8351, 0.1952, 0.6256, 0.8061, 0.8351, 0.7921, 0.8351, 0.776, 0.6256, 0.8048, 0.6256, 0.1952, 0.6256, 0.1939, 0.8351, 0.1799, 0.8351, 0.1664, 0.6256, 0.8201, 0.8351, 0.8061, 0.8351, 0.8048, 0.6256, 0.8336, 0.6256, 0.1664, 0.6256, 0.1799, 0.8351, 0.1659, 0.8349, 0.1375, 0.6256, 0.8341, 0.8349, 0.8201, 0.8351, 0.8336, 0.6256, 0.8625, 0.6256, 0.1375, 0.6256, 0.1659, 0.8349, 0.1519, 0.8349, 0.1087, 0.6256, 0.8481, 0.8349, 0.8341, 0.8349, 0.8625, 0.6256, 0.8913, 0.6256, 0.1087, 0.6256, 0.1519, 0.8349, 0.1379, 0.8349, 0.07988, 0.6256, 0.8621, 0.8349, 0.8481, 0.8349, 0.8913, 0.6256, 0.9201, 0.6256, 0.25, 0.8351, 0.2447, 0.9323, 0.2312, 0.9323, 0.2359, 0.8351, 0.7688, 0.9323, 0.7553, 0.9323, 0.75, 0.8351, 0.7641, 0.8351, 0.2359, 0.8351, 0.2312, 0.9323, 0.2178, 0.9323, 0.2219, 0.8351, 0.7822, 0.9323, 0.7688, 0.9323, 0.7641, 0.8351, 0.7781, 0.8351, 0.2219, 0.8351, 0.2178, 0.9323, 0.2044, 0.9323, 0.2079, 0.8351, 0.7956, 0.9323, 0.7822, 0.9323, 0.7781, 0.8351, 0.7921, 0.8351, 0.2079, 0.8351, 0.2044, 0.9323, 0.1909, 0.9323, 0.1939, 0.8351, 0.8091, 0.9323, 0.7956, 0.9323, 0.7921, 0.8351, 0.8061, 0.8351, 0.1939, 0.8351, 0.1909, 0.9323, 0.1775, 0.9323, 0.1799, 0.8351, 0.8225, 0.9323, 0.8091, 0.9323, 0.8061, 0.8351, 0.8201, 0.8351, 0.1799, 0.8351, 0.1775, 0.9323, 0.1641, 0.9323, 0.1659, 0.8349, 0.8359, 0.9323, 0.8225, 0.9323, 0.8201, 0.8351, 0.8341, 0.8349, 0.1659, 0.8349, 0.1641, 0.9323, 0.1506, 0.9323, 0.1519, 0.8349, 0.8494, 0.9323, 0.8359, 0.9323, 0.8341, 0.8349, 0.8481, 0.8349, 0.1519, 0.8349, 0.1506, 0.9323, 0.1372, 0.9323, 0.1379, 0.8349, 0.8628, 0.9323, 0.8494, 0.9323, 0.8481, 0.8349, 0.8621, 0.8349, 0.3272, 0.02705, 0.3234, 0.1292, 0.2911, 0.1292, 0.2938, 0.01764, 0.7089, 0.1292, 0.6766, 0.1292, 0.6728, 0.02705, 0.7062, 0.01764, 0.2938, 0.01764, 0.2911, 0.1292, 0.2587, 0.1292, 0.2605, 0.01764, 0.7413, 0.1292, 0.7089, 0.1292, 0.7062, 0.01764, 0.7395, 0.01764, 0.2605, 0.01764, 0.2587, 0.1292, 0.2263, 0.1292, 0.2272, 0.01764, 0.7737, 0.1292, 0.7413, 0.1292, 0.7395, 0.01764, 0.7728, 0.01764, 0.2272, 0.01764, 0.2263, 0.1292, 0.1939, 0.1292, 0.1939, 0.01764, 0.8061, 0.1292, 0.7737, 0.1292, 0.7728, 0.01764, 0.8061, 0.01764, 0.1939, 0.01764, 0.1939, 0.1292, 0.1615, 0.1292, 0.1606, 0.01764, 0.8385, 0.1292, 0.8061, 0.1292, 0.8061, 0.01764, 0.8394, 0.01764, 0.1606, 0.01764, 0.1615, 0.1292, 0.1292, 0.1292, 0.1273, 0.01764, 0.8708, 0.1292, 0.8385, 0.1292, 0.8394, 0.01764, 0.8727, 0.01764, 0.1273, 0.01764, 0.1292, 0.1292, 0.09678, 0.1292, 0.09399, 0.01764, 0.9032, 0.1292, 0.8708, 0.1292, 0.8727, 0.01764, 0.906, 0.01764, 0.09399, 0.01764, 0.09678, 0.1292, 0.0644, 0.1292, 0.06068, 0.02705, 0.9356, 0.1292, 0.9032, 0.1292, 0.906, 0.01764, 0.9393, 0.02705, 0.3234, 0.1292, 0.3065, 0.2239, 0.2783, 0.2239, 0.2911, 0.1292, 0.7217, 0.2239, 0.6935, 0.2239, 0.6766, 0.1292, 0.7089, 0.1292, 0.3065, 0.2239, 0.3323, 0.4168, 0.298, 0.4168, 0.2783, 0.2239, 0.702, 0.4168, 0.6677, 0.4168, 0.6935, 0.2239, 0.7217, 0.2239, 0.2911, 0.1292, 0.2783, 0.2239, 0.2502, 0.2239, 0.2587, 0.1292, 0.7498, 0.2239, 0.7217, 0.2239, 0.7089, 0.1292, 0.7413, 0.1292, 0.2783, 0.2239, 0.298, 0.4168, 0.2638, 0.4168, 0.2502, 0.2239, 0.7362, 0.4168, 0.702, 0.4168, 0.7217, 0.2239, 0.7498, 0.2239, 0.2587, 0.1292, 0.2502, 0.2239, 0.2221, 0.2239, 0.2263, 0.1292, 0.7779, 0.2239, 0.7498, 0.2239, 0.7413, 0.1292, 0.7737, 0.1292, 0.2502, 0.2239, 0.2638, 0.4168, 0.2295, 0.4168, 0.2221, 0.2239, 0.7705, 0.4168, 0.7362, 0.4168, 0.7498, 0.2239, 0.7779, 0.2239, 0.2263, 0.1292, 0.2221, 0.2239, 0.1939, 0.2239, 0.1939, 0.1292, 0.8061, 0.2239, 0.7779, 0.2239, 0.7737, 0.1292, 0.8061, 0.1292, 0.2221, 0.2239, 0.2295, 0.4168, 0.1952, 0.4168, 0.1939, 0.2239, 0.8048, 0.4168, 0.7705, 0.4168, 0.7779, 0.2239, 0.8061, 0.2239, 0.1939, 0.1292, 0.1939, 0.2239, 0.1658, 0.2239, 0.1615, 0.1292, 0.8342, 0.2239, 0.8061, 0.2239, 0.8061, 0.1292, 0.8385, 0.1292, 0.1939, 0.2239, 0.1952, 0.4168, 0.1609, 0.4168, 0.1658, 0.2239, 0.8391, 0.4168, 0.8048, 0.4168, 0.8061, 0.2239, 0.8342, 0.2239, 0.1615, 0.1292, 0.1658, 0.2239, 0.1376, 0.2239, 0.1292, 0.1292, 0.8624, 0.2239, 0.8342, 0.2239, 0.8385, 0.1292, 0.8708, 0.1292, 0.1658, 0.2239, 0.1609, 0.4168, 0.1267, 0.4168, 0.1376, 0.2239, 0.8733, 0.4168, 0.8391, 0.4168, 0.8342, 0.2239, 0.8624, 0.2239, 0.1292, 0.1292, 0.1376, 0.2239, 0.1095, 0.2239, 0.09678, 0.1292, 0.8905, 0.2239, 0.8624, 0.2239, 0.8708, 0.1292, 0.9032, 0.1292, 0.1376, 0.2239, 0.1267, 0.4168, 0.09239, 0.4168, 0.1095, 0.2239, 0.9076, 0.4168, 0.8733, 0.4168, 0.8624, 0.2239, 0.8905, 0.2239, 0.09678, 0.1292, 0.1095, 0.2239, 0.08134, 0.2239, 0.0644, 0.1292, 0.9187, 0.2239, 0.8905, 0.2239, 0.9032, 0.1292, 0.9356, 0.1292, 0.1095, 0.2239, 0.09239, 0.4168, 0.05811, 0.4168, 0.08134, 0.2239, 0.9419, 0.4168, 0.9076, 0.4168, 0.8905, 0.2239, 0.9187, 0.2239])
me_bottle.materials.append(mat_bottleskin)
me_bottle.use_remesh_preserve_volume = False
me_bottle.use_remesh_preserve_attributes = False
me_bottle.use_mirror_vertex_groups = False
me_bottle.update()

# ---- objects
ob_leg = bpy.data.objects.new('Leg', me_leg)
ob_arm = bpy.data.objects.new('Arm', me_arm)
ob_skin = bpy.data.objects.new('Skin', me_skin)
ob_cap = bpy.data.objects.new('Cap', me_cap)
ob_bottle = bpy.data.objects.new('Bottle', me_bottle)
ob_lamp = bpy.data.objects.new('Lamp', light_lamp_003)
ob_camera = bpy.data.objects.new('Camera', cam_camera_001)

# ---- transforms, parenting, visibility, modifiers, constraints
ob_leg.location = (0.008525, -0.02059, 1.151)
ob_leg.scale = (0.5237, 0.5237, 0.5237)
ob_leg.lock_rotations_4d = False
ob_leg.empty_display_type = 'ARROWS'
ob_leg.color = (0.0, 0.0, 0.0, 1.0)
ob_leg.lineart.crease_threshold = 0.0
ob_arm.location = (0.008525, -0.02059, 2.845)
ob_arm.scale = (0.5237, 0.5237, 0.5237)
ob_arm.lock_rotations_4d = False
ob_arm.empty_display_type = 'ARROWS'
ob_arm.color = (0.0, 0.0, 0.0, 1.0)
ob_arm.lineart.crease_threshold = 0.0
ob_skin.location = (0.002513, -0.01114, 2.841)
ob_skin.rotation_euler = (3.53e-08, 1.633, -1.069e-09)
ob_skin.scale = (0.6855, 0.6855, 0.6855)
ob_skin.lock_rotations_4d = False
ob_skin.empty_display_type = 'ARROWS'
ob_skin.color = (0.0, 0.0, 0.0, 1.0)
ob_skin.lineart.crease_threshold = 0.0
ob_cap.location = (0.002303, -0.09672, 4.383)
ob_cap.rotation_euler = (0.4611, 0.02915, -0.124)
ob_cap.scale = (0.2463, 0.2463, 0.116)
ob_cap.lock_rotations_4d = False
ob_cap.empty_display_type = 'ARROWS'
ob_cap.color = (0.0, 0.0, 0.0, 1.0)
ob_cap.lineart.crease_threshold = 0.0
ob_bottle.location = (0.002303, -0.03392, 2.76)
ob_bottle.scale = (0.5237, 0.5237, 0.6405)
ob_bottle.lock_rotations_4d = False
ob_bottle.empty_display_type = 'ARROWS'
ob_bottle.color = (0.0, 0.0, 0.0, 1.0)
ob_bottle.lineart.crease_threshold = 0.0
ob_lamp.location = (-12.28, -3.657, 7.553)
ob_lamp.lock_rotations_4d = False
ob_lamp.empty_display_type = 'ARROWS'
ob_lamp.color = (0.0, 0.0, 0.0, 1.0)
ob_lamp.lineart.crease_threshold = 0.0
ob_camera.location = (1.945, -6.891, 4.49)
ob_camera.rotation_euler = (0.8391, -0.04338, -0.06028)
ob_camera.lock_rotations_4d = False
ob_camera.empty_display_type = 'ARROWS'
ob_camera.color = (0.0, 0.0, 0.0, 1.0)
ob_camera.lineart.crease_threshold = 0.0
_c = ob_camera.constraints.new('TRACK_TO'); _c.name = 'AutoTrack'
_c.target = ob_bottle

# ---- collection membership
col_collection_1.objects.link(ob_leg)
col_collection_1.objects.link(ob_arm)
col_collection_1.objects.link(ob_skin)
col_collection_1.objects.link(ob_cap)
col_collection_1.objects.link(ob_bottle)
col_collection_20.objects.link(ob_lamp)
col_collection_20.objects.link(ob_camera)

# ---- scene / render settings (as saved in the file)
scene.camera = ob_camera
scene.frame_start = 1; scene.frame_end = 250; scene.frame_set(1)
scene.render.engine = 'BLENDER_EEVEE_NEXT'
scene.render.image_settings.file_format = 'JPEG'
scene.render.image_settings.color_mode = 'RGB'
scene.render.image_settings.compression = 90
scene.render.resolution_x = 800
scene.render.resolution_y = 600
scene.render.pixel_aspect_x = 100.0
scene.render.pixel_aspect_y = 100.0
scene.render.fps = 25
scene.render.dither_intensity = 0.0
scene.render.use_compositing = False
scene.render.use_sequencer = False
scene.render.bake_margin = 2
scene.render.bake_bias = 0.0
scene.render.use_stamp_time = False
scene.render.use_stamp_date = False
scene.render.use_stamp_frame = False
scene.render.use_stamp_camera = False
scene.render.use_stamp_scene = False
scene.render.use_stamp_filename = False
scene.render.use_stamp_render_time = False
scene.render.stamp_font_size = 0
scene.cycles.use_denoising = False
scene.cycles.samples = 10
scene.cycles.sampling_pattern = 'TABULATED_SOBOL'
scene.cycles.light_sampling_threshold = 0.0
scene.cycles.use_adaptive_sampling = False
scene.cycles.use_light_tree = False
scene.cycles.blur_glossy = 0.0
scene.cycles.volume_bounces = 1
scene.cycles.pixel_filter_type = 'GAUSSIAN'
scene.cycles.sample_clamp_indirect = 0.0
scene.view_settings.view_transform = 'Raw'
bpy.context.view_layer.update()
